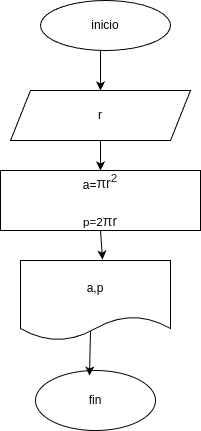

The diagram above was exported from draw.io. Its source (the exported page's mxGraphModel, read from the mxfile embedded in the PNG):
<mxGraphModel dx="532" dy="457" grid="1" gridSize="10" guides="1" tooltips="1" connect="1" arrows="1" fold="1" page="1" pageScale="1" pageWidth="850" pageHeight="1100" math="0" shadow="0">
  <root>
    <mxCell id="0" />
    <mxCell id="1" parent="0" />
    <mxCell id="2" value="inicio" style="ellipse;whiteSpace=wrap;html=1;" vertex="1" parent="1">
      <mxGeometry x="230" y="30" width="130" height="50" as="geometry" />
    </mxCell>
    <mxCell id="3" value="r" style="shape=parallelogram;perimeter=parallelogramPerimeter;whiteSpace=wrap;html=1;fixedSize=1;" vertex="1" parent="1">
      <mxGeometry x="200" y="120" width="180" height="50" as="geometry" />
    </mxCell>
    <mxCell id="4" value="" style="endArrow=classic;html=1;entryX=0.5;entryY=0;entryDx=0;entryDy=0;" edge="1" parent="1" target="3">
      <mxGeometry width="50" height="50" relative="1" as="geometry">
        <mxPoint x="290" y="80" as="sourcePoint" />
        <mxPoint x="340" y="30" as="targetPoint" />
      </mxGeometry>
    </mxCell>
    <mxCell id="5" value="a=&lt;span style=&quot;color: rgb(31, 31, 31); font-family: &amp;quot;Google Sans&amp;quot;, Arial, sans-serif; font-size: 14px; text-align: start; background-color: rgb(255, 255, 255);&quot;&gt;πr&lt;sup&gt;2&lt;/sup&gt;&lt;/span&gt;&lt;div&gt;&lt;span style=&quot;color: rgb(31, 31, 31); font-family: &amp;quot;Google Sans&amp;quot;, Arial, sans-serif; font-size: 14px; text-align: start; background-color: rgb(255, 255, 255);&quot;&gt;&lt;sup&gt;&lt;br&gt;&lt;/sup&gt;&lt;/span&gt;&lt;/div&gt;&lt;div&gt;&lt;span style=&quot;background-color: rgb(255, 255, 255); font-family: &amp;quot;Google Sans&amp;quot;, Arial, sans-serif; text-align: start; font-size: 11.6667px;&quot;&gt;p=2&lt;/span&gt;&lt;span style=&quot;background-color: rgb(255, 255, 255); color: rgb(31, 31, 31); font-family: &amp;quot;Google Sans&amp;quot;, Arial, sans-serif; font-size: 14px; text-align: start;&quot;&gt;πr&lt;/span&gt;&lt;/div&gt;" style="rounded=0;whiteSpace=wrap;html=1;" vertex="1" parent="1">
      <mxGeometry x="190" y="200" width="200" height="60" as="geometry" />
    </mxCell>
    <mxCell id="6" value="" style="endArrow=classic;html=1;exitX=0.5;exitY=1;exitDx=0;exitDy=0;" edge="1" parent="1" source="3" target="5">
      <mxGeometry width="50" height="50" relative="1" as="geometry">
        <mxPoint x="280" y="170" as="sourcePoint" />
        <mxPoint x="330" y="120" as="targetPoint" />
      </mxGeometry>
    </mxCell>
    <mxCell id="7" value="a,p" style="shape=document;whiteSpace=wrap;html=1;boundedLbl=1;" vertex="1" parent="1">
      <mxGeometry x="210" y="290" width="150" height="80" as="geometry" />
    </mxCell>
    <mxCell id="8" value="fin" style="ellipse;whiteSpace=wrap;html=1;" vertex="1" parent="1">
      <mxGeometry x="225" y="400" width="120" height="60" as="geometry" />
    </mxCell>
    <mxCell id="9" value="" style="endArrow=classic;html=1;entryX=0.45;entryY=0.083;entryDx=0;entryDy=0;entryPerimeter=0;" edge="1" parent="1" target="8">
      <mxGeometry width="50" height="50" relative="1" as="geometry">
        <mxPoint x="280" y="360" as="sourcePoint" />
        <mxPoint x="300" y="380" as="targetPoint" />
      </mxGeometry>
    </mxCell>
    <mxCell id="10" value="" style="endArrow=classic;html=1;entryX=0.547;entryY=-0.012;entryDx=0;entryDy=0;exitX=0.5;exitY=1;exitDx=0;exitDy=0;entryPerimeter=0;" edge="1" parent="1" source="5" target="7">
      <mxGeometry width="50" height="50" relative="1" as="geometry">
        <mxPoint x="290" y="290" as="sourcePoint" />
        <mxPoint x="340" y="240" as="targetPoint" />
      </mxGeometry>
    </mxCell>
  </root>
</mxGraphModel>